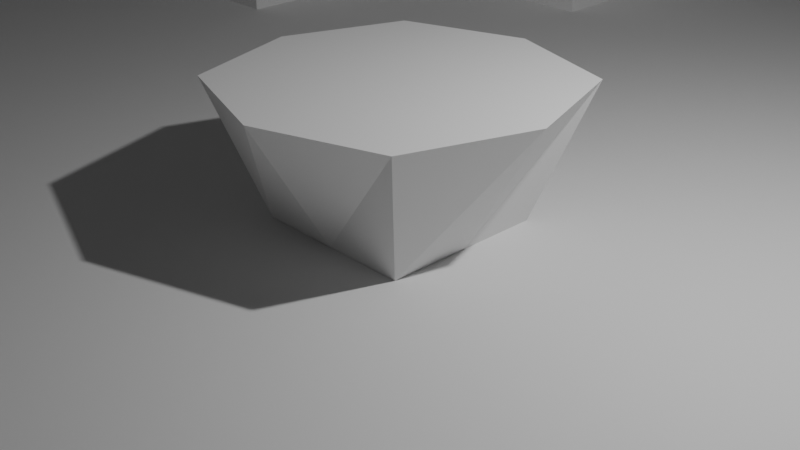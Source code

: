 # Source: Fountain_Square_mesh.blend  (saved by Blender 5.1.30; exported with 4.5.12 LTS)
import bpy
from mathutils import Matrix  # noqa: F401  (used for matrix-valued properties, if any)

bpy.ops.wm.read_factory_settings(use_empty=True)
scene = bpy.context.scene
scene.name = 'Scene'

# ---- collections
col_collection = bpy.data.collections.new('Collection'); scene.collection.children.link(col_collection)

# ---- world
world_world = bpy.data.worlds.new('World'); scene.world = world_world
world_world.use_nodes = True; world_world.node_tree.nodes.clear()
_N = world_world.node_tree.nodes; _L = world_world.node_tree.links
n0 = _N.new('ShaderNodeOutputWorld'); n0.name = 'World Output'; n0.location = (200, 100)
n1 = _N.new('ShaderNodeBackground'); n1.name = 'Background'; n1.location = (-200, 100)
n1.inputs[0].default_value = (0.05088, 0.05088, 0.05088, 1.0)
_L.new(n1.outputs[0], n0.inputs[0])
n0.is_active_output = True
world_world.color = (0.05088, 0.05088, 0.05088)
world_world.sun_shadow_jitter_overblur = 0.0

# ---- cameras
cam_camera = bpy.data.cameras.new('Camera')
cam_camera.clip_end = 100.0
cam_camera.ortho_scale = 7.314

# ---- lights
light_light = bpy.data.lights.new('Light', 'POINT')
light_light.energy = 1000.0
light_light.shadow_soft_size = 0.1

# ---- meshes
me_cube = bpy.data.meshes.new('Cube')
me_cube.from_pydata([(1.0, 1.0, 1.0), (1.0, 1.0, -1.0), (1.0, -1.0, 1.0), (1.0, -1.0, -1.0), (-1.0, 1.0, 1.0), (-1.0, 1.0, -1.0), (-1.0, -1.0, 1.0), (-1.0, -1.0, -1.0), (0.4, 1.0, -1.0), (-0.4, 1.0, -1.0), (-0.4, 1.0, 1.0), (0.4, 1.0, 1.0), (-1.0, 0.2, -1.0), (-1.0, -0.2, -1.0), (1.0, 0.2, 1.0), (1.0, -0.2, 1.0), (-1.0, -0.2, 1.0), (0.4, 1.195, -1.0), (-1.0, 0.2, 1.0), (1.0, -0.2, -1.0), (1.0, 0.2, -1.0), (-0.6, -0.6, -1.0), (-0.6, -0.4, -1.0), (-0.6, -0.2, -1.0), (-0.6, 0.2, -1.0), (-0.6, 0.4, -1.0), (-0.6, 0.6, -1.0), (-0.4, -0.6, -1.0), (-0.4, -0.4, -1.0), (-0.4, -0.2, -1.0), (-0.4, 0.2, -1.0), (-0.4, 0.4, -1.0), (-0.4, 0.6, -1.0), (-0.2, -0.6, -1.0), (-0.2, -0.4, -1.0), (-0.2, 0.4, -1.0), (-0.2, 0.6, -1.0), (0.2, -0.6, -1.0), (0.2, -0.4, -1.0), (0.2, 0.4, -1.0), (0.2, 0.6, -1.0), (0.4, -0.6, -1.0), (0.4, -0.4, -1.0), (0.4, -0.2, -1.0), (0.4, 0.2, -1.0), (0.4, 0.4, -1.0), (0.4, 0.6, -1.0), (0.6, -0.6, -1.0), (0.6, -0.4, -1.0), (0.6, -0.2, -1.0), (0.6, 0.2, -1.0), (0.6, 0.4, -1.0), (0.6, 0.6, -1.0), (-1.096, 0.2, -1.0), (1.102, 0.2, 1.0), (1.102, -0.2, 1.0), (1.102, -0.2, -1.0), (1.102, 0.2, -1.0), (-1.096, -0.2, -1.0), (-1.096, -0.2, 1.0), (-1.096, 0.2, 1.0), (-0.4, 1.195, -1.0), (-0.4, 1.195, 1.0), (0.4, 1.195, 1.0), (-0.6, -0.6, -0.2), (-0.6, -0.4, -0.2), (-0.6, -0.2, -0.2), (-0.6, 0.2, -0.2), (-0.6, 0.4, -0.2), (-0.6, 0.6, -0.2), (-0.4, -0.6, -0.2), (-0.4, -0.4, -0.2), (-0.4, -0.2, -0.2), (-0.4, 0.2, -0.2), (-0.4, 0.4, -0.2), (-0.4, 0.6, -0.2), (-0.2, -0.6, -0.2), (-0.2, -0.4, -0.2), (-0.2, 0.4, -0.2), (-0.2, 0.6, -0.2), (0.2, -0.6, -0.2), (0.2, -0.4, -0.2), (0.2, 0.4, -0.2), (0.2, 0.6, -0.2), (0.4, -0.6, -0.2), (0.4, -0.4, -0.2), (0.4, -0.2, -0.2), (0.4, 0.2, -0.2), (0.4, 0.4, -0.2), (0.4, 0.6, -0.2), (0.6, -0.6, -0.2), (0.6, -0.4, -0.2), (0.6, -0.2, -0.2), (0.6, 0.2, -0.2), (0.6, 0.4, -0.2), (0.6, 0.6, -0.2), (0.0, -0.05, -1.0), (0.0, 0.05, -1.0), (-0.6, -0.3, -1.0), (-0.4, -0.3, -1.0), (0.4, -0.3, -1.0), (0.6, -0.3, -1.0), (-0.6, -0.3, -0.2), (-0.4, -0.3, -0.2), (0.4, -0.3, -0.2), (0.6, -0.3, -0.2), (-0.6, -0.5, -1.0), (-0.2, -0.5, -1.0), (0.2, -0.5, -1.0), (0.6, -0.5, -1.0), (-0.6, -0.5, -0.2), (-0.2, -0.5, -0.2), (0.2, -0.5, -0.2), (0.6, -0.5, -0.2), (-0.6, 0.3, -1.0), (-0.4, 0.3, -1.0), (0.4, 0.3, -1.0), (0.6, 0.3, -1.0), (-0.6, 0.3, -0.2), (-0.4, 0.3, -0.2), (0.4, 0.3, -0.2), (0.6, 0.3, -0.2), (-0.6, 0.5, -1.0), (-0.2, 0.5, -1.0), (0.2, 0.5, -1.0), (0.6, 0.5, -1.0), (-0.6, 0.5, -0.2), (-0.2, 0.5, -0.2), (0.2, 0.5, -0.2), (0.6, 0.5, -0.2), (-0.05, 0.0, -1.0), (-0.05, -0.05, -1.0), (-0.05, 0.05, -1.0), (-0.3, 0.6, -1.0), (-0.3, 0.4, -1.0), (-0.3, -0.4, -1.0), (-0.3, -0.6, -1.0), (-0.3, 0.6, -0.2), (-0.3, 0.4, -0.2), (-0.3, -0.4, -0.2), (-0.3, -0.6, -0.2), (-0.5, 0.6, -1.0), (-0.5, 0.2, -1.0), (-0.5, -0.2, -1.0), (-0.5, -0.6, -1.0), (-0.5, 0.6, -0.2), (-0.5, 0.2, -0.2), (-0.5, -0.2, -0.2), (-0.5, -0.6, -0.2), (0.05, 0.0, -1.0), (0.05, -0.05, -1.0), (0.05, 0.05, -1.0), (0.3, 0.6, -1.0), (0.3, 0.4, -1.0), (0.3, -0.4, -1.0), (0.3, -0.6, -1.0), (0.3, 0.6, -0.2), (0.3, 0.4, -0.2), (0.3, -0.4, -0.2), (0.3, -0.6, -0.2), (0.5, 0.6, -1.0), (0.5, 0.2, -1.0), (0.5, -0.2, -1.0), (0.5, -0.6, -1.0), (0.5, 0.6, -0.2), (0.5, 0.2, -0.2), (0.5, -0.2, -0.2), (0.5, -0.6, -0.2), (0.0, -0.1, -0.4), (0.0, 0.0, -0.4), (-0.1, 0.0, -0.4), (-0.075, -0.075, -0.4), (0.0, 0.1, -0.4), (-0.075, 0.075, -0.4), (0.1, 0.0, -0.4), (0.075, -0.075, -0.4), (0.075, 0.075, -0.4)], [], [(122, 25, 68, 126), (107, 34, 77, 111), (117, 51, 94, 121), (141, 26, 69, 145), (114, 24, 67, 118), (162, 43, 86, 166), (131, 96, 168, 171), (161, 50, 93, 165), (101, 49, 92, 105), (136, 33, 76, 140), (155, 41, 84, 159), (98, 22, 65, 102), (124, 39, 82, 128), (60, 53, 12, 18), (53, 58, 13, 12), (59, 16, 13, 58), (91, 92, 86, 85), (90, 91, 85, 84), (84, 85, 81, 80), (125, 52, 95, 129), (163, 47, 90, 167), (100, 42, 85, 104), (142, 30, 73, 146), (143, 23, 66, 147), (152, 40, 83, 156), (133, 32, 75, 137), (116, 44, 87, 120), (108, 37, 80, 112), (153, 45, 88, 157), (123, 36, 79, 127), (134, 35, 78, 138), (99, 29, 72, 103), (144, 27, 70, 148), (160, 46, 89, 164), (115, 31, 74, 119), (106, 21, 64, 110), (154, 38, 81, 158), (135, 28, 71, 139), (109, 48, 91, 113), (150, 149, 174, 175), (28, 99, 103, 71), (43, 100, 104, 86), (23, 98, 102, 66), (48, 101, 105, 91), (47, 109, 113, 90), (22, 106, 110, 65), (38, 108, 112, 81), (33, 107, 111, 76), (7, 13, 16, 6), (4, 18, 12, 5), (30, 115, 119, 73), (45, 116, 120, 88), (76, 77, 71, 70), (25, 114, 118, 68), (50, 117, 121, 93), (35, 123, 127, 78), (51, 125, 129, 94), (70, 71, 65, 64), (72, 66, 65, 71), (40, 124, 128, 83), (26, 122, 126, 69), (55, 54, 57, 56), (2, 15, 19, 3), (1, 20, 14, 0), (34, 135, 139, 77), (31, 134, 138, 74), (36, 133, 137, 79), (61, 62, 10, 9), (27, 136, 140, 70), (21, 144, 148, 64), (29, 143, 147, 72), (24, 142, 146, 67), (32, 141, 145, 75), (61, 17, 63, 62), (11, 8, 1, 0), (9, 10, 4, 5), (97, 132, 173, 172), (151, 97, 172, 176), (17, 61, 9, 8), (93, 94, 88, 87), (42, 154, 158, 85), (39, 153, 157, 82), (46, 152, 156, 89), (95, 89, 88, 94), (37, 155, 159, 80), (17, 8, 11, 63), (89, 83, 82, 88), (73, 74, 68, 67), (52, 160, 164, 95), (41, 163, 167, 84), (79, 75, 74, 78), (74, 75, 69, 68), (44, 161, 165, 87), (49, 162, 166, 92), (7, 6, 2, 3), (173, 170, 169, 172), (170, 171, 168, 169), (169, 168, 175, 174), (172, 169, 174, 176), (96, 150, 175, 168), (130, 131, 171, 170), (132, 130, 170, 173), (149, 151, 176, 174), (3, 1, 5, 7), (58, 53, 60, 59), (54, 14, 20, 57), (57, 20, 19, 56), (56, 19, 15, 55)])
me_cube.polygons.foreach_set('material_index', [2, 2, 2, 2, 2, 2, 4, 2, 2, 2, 2, 2, 2, 2, 2, 2, 2, 2, 2, 2, 2, 2, 2, 2, 2, 2, 2, 2, 2, 2, 2, 2, 2, 2, 2, 2, 2, 2, 2, 4, 2, 2, 2, 2, 2, 2, 2, 2, 2, 2, 2, 2, 2, 2, 2, 2, 2, 2, 2, 2, 2, 2, 2, 2, 2, 2, 2, 2, 2, 2, 2, 2, 2, 2, 2, 2, 4, 4, 2, 2, 2, 2, 2, 2, 2, 2, 2, 2, 2, 2, 2, 2, 2, 2, 2, 4, 4, 4, 4, 4, 4, 4, 4, 4, 3, 2, 2, 2])
_uv = me_cube.uv_layers.new(name='UVMap')
_uv.uv.foreach_set('vector', [1.598, -2.23, 1.325, -2.23, 1.325, -0.04603, 1.598, -0.04603, -1.132, -2.23, -0.8587, -2.23, -0.8587, -0.04603, -1.132, -0.04603, 1.052, -2.23, 1.325, -2.23, 1.325, -0.04603, 1.052, -0.04603, -0.873, -2.23, -1.146, -2.23, -1.146, -0.04603, -0.873, -0.04603, 1.052, -2.23, 0.7794, -2.23, 0.7794, -0.04603, 1.052, -0.04603, 1.857, -2.23, 1.584, -2.23, 1.584, -0.04603, 1.857, -0.04603, 0.07952, 0.08538, 0.05911, 0.07608, 0.05911, 0.8867, 0.04322, 0.896, 1.857, -2.23, 2.13, -2.23, 2.13, -0.04603, 1.857, -0.04603, -0.5857, -2.23, -0.3127, -2.23, -0.3127, -0.04603, -0.5857, -0.04603, -0.327, -2.23, -0.05397, -2.23, -0.05397, -0.04603, -0.327, -0.04603, 1.311, -2.23, 1.584, -2.23, 1.584, -0.04603, 1.311, -0.04603, -0.5857, -2.23, -0.8587, -2.23, -0.8587, -0.04603, -0.5857, -0.04603, 1.598, -2.23, 1.325, -2.23, 1.325, -0.04603, 1.598, -0.04603, 0.0, 0.0, 0.0, 0.0, 0.0, 0.0, 0.0, 0.0, 0.0, 0.0, 0.0, 0.0, 0.0, 0.0, 0.0, 0.0, 0.0, 0.0, 0.0, 0.0, 0.0, 0.0, 0.0, 0.0, 0.0, 0.0, 0.0, 0.0, 0.0, 0.0, 0.0, 0.0, 0.0, 0.0, 0.0, 0.0, 0.0, 0.0, 0.0, 0.0, 0.0, 0.0, 0.0, 0.0, 0.0, 0.0, 0.0, 0.0, 1.598, -2.23, 1.871, -2.23, 1.871, -0.04603, 1.598, -0.04603, 1.857, -2.23, 2.13, -2.23, 2.13, -0.04603, 1.857, -0.04603, -0.5857, -2.23, -0.8587, -2.23, -0.8587, -0.04603, -0.5857, -0.04603, -0.873, -2.23, -0.6, -2.23, -0.6, -0.04603, -0.873, -0.04603, -0.873, -2.23, -1.146, -2.23, -1.146, -0.04603, -0.873, -0.04603, 1.311, -2.23, 1.038, -2.23, 1.038, -0.04603, 1.311, -0.04603, -0.327, -2.23, -0.6, -2.23, -0.6, -0.04603, -0.327, -0.04603, 1.052, -2.23, 0.7794, -2.23, 0.7794, -0.04603, 1.052, -0.04603, -1.132, -2.23, -1.405, -2.23, -1.405, -0.04603, -1.132, -0.04603, 1.311, -2.23, 1.584, -2.23, 1.584, -0.04603, 1.311, -0.04603, 1.598, -2.23, 1.871, -2.23, 1.871, -0.04603, 1.598, -0.04603, -0.327, -2.23, -0.05397, -2.23, -0.05397, -0.04603, -0.327, -0.04603, -0.5857, -2.23, -0.3127, -2.23, -0.3127, -0.04603, -0.5857, -0.04603, -0.873, -2.23, -0.6, -2.23, -0.6, -0.04603, -0.873, -0.04603, 1.857, -2.23, 1.584, -2.23, 1.584, -0.04603, 1.857, -0.04603, 1.052, -2.23, 1.325, -2.23, 1.325, -0.04603, 1.052, -0.04603, -1.132, -2.23, -1.405, -2.23, -1.405, -0.04603, -1.132, -0.04603, 1.311, -2.23, 1.038, -2.23, 1.038, -0.04603, 1.311, -0.04603, -0.327, -2.23, -0.6, -2.23, -0.6, -0.04603, -0.327, -0.04603, -1.132, -2.23, -0.8587, -2.23, -0.8587, -0.04603, -1.132, -0.04603, 0.0567, 0.09468, 0.1293, 0.09468, 0.1293, 0.9053, 0.0204, 0.9053, -0.8587, -2.23, -0.5857, -2.23, -0.5857, -0.04603, -0.8587, -0.04603, -0.3127, -2.23, -0.5857, -2.23, -0.5857, -0.04603, -0.3127, -0.04603, -0.3127, -2.23, -0.5857, -2.23, -0.5857, -0.04603, -0.3127, -0.04603, -0.8587, -2.23, -0.5857, -2.23, -0.5857, -0.04603, -0.8587, -0.04603, -1.405, -2.23, -1.132, -2.23, -1.132, -0.04603, -1.405, -0.04603, -0.8587, -2.23, -1.132, -2.23, -1.132, -0.04603, -0.8587, -0.04603, -0.8587, -2.23, -1.132, -2.23, -1.132, -0.04603, -0.8587, -0.04603, -1.405, -2.23, -1.132, -2.23, -1.132, -0.04603, -1.405, -0.04603, 0.0, 0.0, 0.0, 0.0, 0.0, 0.0, 0.0, 0.0, 0.0, 0.0, 0.0, 0.0, 0.0, 0.0, 0.0, 0.0, 0.7794, -2.23, 1.052, -2.23, 1.052, -0.04603, 0.7794, -0.04603, 1.325, -2.23, 1.052, -2.23, 1.052, -0.04603, 1.325, -0.04603, 0.0, 0.0, 0.0, 0.0, 0.0, 0.0, 0.0, 0.0, 1.325, -2.23, 1.052, -2.23, 1.052, -0.04603, 1.325, -0.04603, 0.7794, -2.23, 1.052, -2.23, 1.052, -0.04603, 0.7794, -0.04603, 1.325, -2.23, 1.598, -2.23, 1.598, -0.04603, 1.325, -0.04603, 1.325, -2.23, 1.598, -2.23, 1.598, -0.04603, 1.325, -0.04603, 0.0, 0.0, 0.0, 0.0, 0.0, 0.0, 0.0, 0.0, 0.0, 0.0, 0.0, 0.0, 0.0, 0.0, 0.0, 0.0, 1.871, -2.23, 1.598, -2.23, 1.598, -0.04603, 1.871, -0.04603, 1.871, -2.23, 1.598, -2.23, 1.598, -0.04603, 1.871, -0.04603, 0.0, 0.0, 0.0, 0.0, 0.0, 0.0, 0.0, 0.0, 0.0, 0.0, 0.0, 0.0, 0.0, 0.0, 0.0, 0.0, 0.0, 0.0, 0.0, 0.0, 0.0, 0.0, 0.0, 0.0, -0.05397, -2.23, -0.327, -2.23, -0.327, -0.04603, -0.05397, -0.04603, -0.6, -2.23, -0.327, -2.23, -0.327, -0.04603, -0.6, -0.04603, -0.05397, -2.23, -0.327, -2.23, -0.327, -0.04603, -0.05397, -0.04603, 0.0, 0.0, 0.0, 0.0, 0.0, 0.0, 0.0, 0.0, -0.6, -2.23, -0.327, -2.23, -0.327, -0.04603, -0.6, -0.04603, -1.146, -2.23, -0.873, -2.23, -0.873, -0.04603, -1.146, -0.04603, -0.6, -2.23, -0.873, -2.23, -0.873, -0.04603, -0.6, -0.04603, -1.146, -2.23, -0.873, -2.23, -0.873, -0.04603, -1.146, -0.04603, -0.6, -2.23, -0.873, -2.23, -0.873, -0.04603, -0.6, -0.04603, 0.0, 0.0, 0.0, 0.0, 0.0, 0.0, 0.0, 0.0, 0.0, 0.0, 0.0, 0.0, 0.0, 0.0, 0.0, 0.0, 0.0, 0.0, 0.0, 0.0, 0.0, 0.0, 0.0, 0.0, 0.1521, 0.08538, 0.2655, 0.09468, 0.2292, 0.9053, 0.1521, 0.896, 0.2247, 0.08538, 0.1521, 0.08538, 0.1521, 0.896, 0.261, 0.896, 0.0, 0.0, 0.0, 0.0, 0.0, 0.0, 0.0, 0.0, 0.0, 0.0, 0.0, 0.0, 0.0, 0.0, 0.0, 0.0, 1.584, -2.23, 1.311, -2.23, 1.311, -0.04603, 1.584, -0.04603, 1.038, -2.23, 1.311, -2.23, 1.311, -0.04603, 1.038, -0.04603, 1.584, -2.23, 1.311, -2.23, 1.311, -0.04603, 1.584, -0.04603, 0.0, 0.0, 0.0, 0.0, 0.0, 0.0, 0.0, 0.0, 1.038, -2.23, 1.311, -2.23, 1.311, -0.04603, 1.038, -0.04603, 0.0, 0.0, 0.0, 0.0, 0.0, 0.0, 0.0, 0.0, 0.0, 0.0, 0.0, 0.0, 0.0, 0.0, 0.0, 0.0, 0.0, 0.0, 0.0, 0.0, 0.0, 0.0, 0.0, 0.0, 2.13, -2.23, 1.857, -2.23, 1.857, -0.04603, 2.13, -0.04603, 1.584, -2.23, 1.857, -2.23, 1.857, -0.04603, 1.584, -0.04603, 0.0, 0.0, 0.0, 0.0, 0.0, 0.0, 0.0, 0.0, 0.0, 0.0, 0.0, 0.0, 0.0, 0.0, 0.0, 0.0, 1.584, -2.23, 1.857, -2.23, 1.857, -0.04603, 1.584, -0.04603, 2.13, -2.23, 1.857, -2.23, 1.857, -0.04603, 2.13, -0.04603, 0.0, 0.0, 0.0, 0.0, 0.0, 0.0, 0.0, 0.0, 0.4516, 0.9069, 0.371, 0.6665, 0.6874, 0.6541, 0.6843, 0.969, 0.371, 0.6665, 0.4439, 0.4137, 0.6843, 0.3795, 0.6874, 0.6541, 0.6874, 0.6541, 0.6843, 0.3795, 0.9402, 0.4323, 0.9774, 0.6603, 0.6843, 0.969, 0.6874, 0.6541, 0.9774, 0.6603, 0.9107, 0.9193, 0.05911, 0.07608, 0.3177, 0.08538, 0.354, 0.896, 0.05911, 0.8867, 0.1293, 0.09468, 0.0567, 0.09468, 0.0204, 0.9053, 0.1293, 0.9053, 0.2019, 0.09468, 0.1293, 0.09468, 0.1293, 0.9053, 0.2382, 0.9053, 0.1293, 0.09468, 0.2019, 0.09468, 0.2382, 0.9053, 0.1293, 0.9053, 0.0, 0.0, 0.0, 0.0, 0.0, 0.0, 0.0, 0.0, 0.0, 0.0, 0.0, 0.0, 0.0, 0.0, 0.0, 0.0, 0.0, 0.0, 0.0, 0.0, 0.0, 0.0, 0.0, 0.0, 0.0, 0.0, 0.0, 0.0, 0.0, 0.0, 0.0, 0.0, 0.0, 0.0, 0.0, 0.0, 0.0, 0.0, 0.0, 0.0])
me_cube.materials.append(None)
me_cube.materials.append(None)
me_cube.materials.append(None)
me_cube.materials.append(None)
me_cube.materials.append(None)
me_cube.materials.append(None)
me_cube.use_mirror_vertex_groups = False
me_cube.update()

# ---- objects
ob_cube = bpy.data.objects.new('Cube', me_cube)
ob_light = bpy.data.objects.new('Light', light_light)
ob_camera = bpy.data.objects.new('Camera', cam_camera)

# ---- transforms, parenting, visibility, modifiers, constraints
ob_cube.location = (0.0, 0.0, 2.5)
ob_cube.scale = (18.2, 18.22, 2.5)
ob_cube.lock_rotations_4d = False
ob_cube.empty_display_type = 'ARROWS'
ob_cube.lineart.crease_threshold = 0.0
ob_light.location = (4.076, 1.005, 5.904)
ob_light.rotation_euler = (0.6503, 0.05522, 1.866)
ob_light.lock_rotations_4d = False
ob_light.empty_display_type = 'ARROWS'
ob_light.color = (0.0, 0.0, 0.0, 0.0)
ob_light.lineart.crease_threshold = 0.0
ob_camera.location = (7.359, -6.926, 4.958)
ob_camera.rotation_euler = (1.109, 0.0, 0.8149)
ob_camera.lock_rotations_4d = False
ob_camera.empty_display_type = 'ARROWS'
ob_camera.color = (0.0, 0.0, 0.0, 0.0)
ob_camera.display_type = 'WIRE'
ob_camera.lineart.crease_threshold = 0.0

# ---- collection membership
col_collection.objects.link(ob_cube)
col_collection.objects.link(ob_light)
col_collection.objects.link(ob_camera)

# ---- scene / render settings (as saved in the file)
scene.camera = ob_camera
scene.frame_start = 1; scene.frame_end = 250; scene.frame_set(1)
scene.render.engine = 'BLENDER_EEVEE_NEXT'
scene.render.bake_bias = 0.0
scene.render.bake_samples = 0
scene.cycles.sampling_pattern = 'TABULATED_SOBOL'
scene.eevee.use_volume_custom_range = False
bpy.context.view_layer.update()
